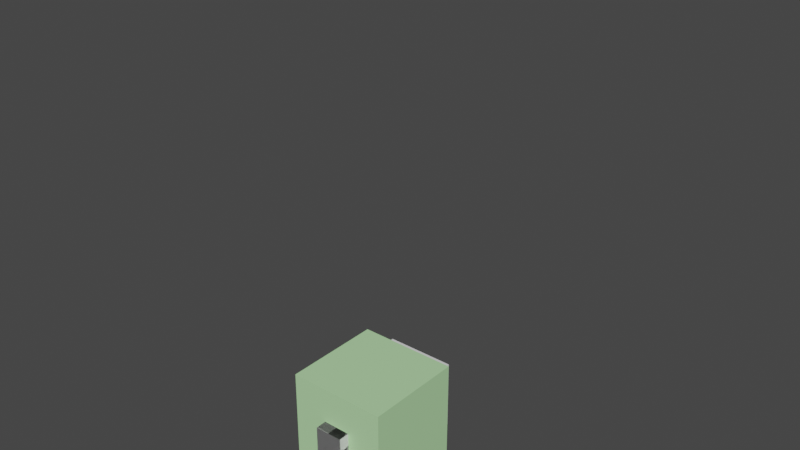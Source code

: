# Source: Character.blend  (saved by Blender 2.82.7; exported with 4.5.12 LTS)
import bpy
from mathutils import Matrix  # noqa: F401  (used for matrix-valued properties, if any)

bpy.ops.wm.read_factory_settings(use_empty=True)
scene = bpy.context.scene
scene.name = 'Scene'

# ---- collections
col_collection = bpy.data.collections.new('Collection'); scene.collection.children.link(col_collection)

# ---- materials (node trees are filled in below, after node groups)
mat_head = bpy.data.materials.new('Head')
mat_head.use_transparent_shadow = False
mat_head.diffuse_color = (0.3479, 0.8, 0.3535, 1.0)
mat_body = bpy.data.materials.new('Body')
mat_body.use_transparent_shadow = False
mat_limb1 = bpy.data.materials.new('Limb1')
mat_limb1.use_transparent_shadow = False
mat_limb2 = bpy.data.materials.new('Limb2')
mat_limb2.use_transparent_shadow = False
mat_limb2.diffuse_color = (0.3108, 0.3108, 0.3108, 1.0)

# ---- material node trees
mat_head.use_nodes = True; mat_head.node_tree.nodes.clear()
_N = mat_head.node_tree.nodes; _L = mat_head.node_tree.links
n0 = _N.new('ShaderNodeOutputMaterial'); n0.name = 'Material Output'; n0.location = (300, 300)
n1 = _N.new('ShaderNodeBsdfPrincipled'); n1.name = 'Principled BSDF'; n1.location = (10, 300)
n1.distribution = 'GGX'
n1.subsurface_method = 'BURLEY'
n1.inputs[0].default_value = (0.4705, 0.8, 0.4005, 1.0)
n1.inputs[3].default_value = 1.45
n1.inputs[27].default_value = (0.0, 0.0, 0.0, 1.0)
n1.inputs[28].default_value = 1.0
_L.new(n1.outputs[0], n0.inputs[0])
n0.is_active_output = True
mat_body.use_nodes = True; mat_body.node_tree.nodes.clear()
_N = mat_body.node_tree.nodes; _L = mat_body.node_tree.links
n0 = _N.new('ShaderNodeOutputMaterial'); n0.name = 'Material Output'; n0.location = (300, 300)
n1 = _N.new('ShaderNodeBsdfPrincipled'); n1.name = 'Principled BSDF'; n1.location = (10, 300)
n1.distribution = 'GGX'
n1.subsurface_method = 'BURLEY'
n1.inputs[3].default_value = 1.45
n1.inputs[27].default_value = (0.0, 0.0, 0.0, 1.0)
n1.inputs[28].default_value = 1.0
_L.new(n1.outputs[0], n0.inputs[0])
n0.is_active_output = True
mat_limb1.use_nodes = True; mat_limb1.node_tree.nodes.clear()
_N = mat_limb1.node_tree.nodes; _L = mat_limb1.node_tree.links
n0 = _N.new('ShaderNodeOutputMaterial'); n0.name = 'Material Output'; n0.location = (300, 300)
n1 = _N.new('ShaderNodeBsdfPrincipled'); n1.name = 'Principled BSDF'; n1.location = (10, 300)
n1.distribution = 'GGX'
n1.subsurface_method = 'BURLEY'
n1.inputs[3].default_value = 1.45
n1.inputs[27].default_value = (0.0, 0.0, 0.0, 1.0)
n1.inputs[28].default_value = 1.0
_L.new(n1.outputs[0], n0.inputs[0])
n0.is_active_output = True
mat_limb2.use_nodes = True; mat_limb2.node_tree.nodes.clear()
_N = mat_limb2.node_tree.nodes; _L = mat_limb2.node_tree.links
n0 = _N.new('ShaderNodeOutputMaterial'); n0.name = 'Material Output'; n0.location = (300, 300)
n1 = _N.new('ShaderNodeBsdfPrincipled'); n1.name = 'Principled BSDF'; n1.location = (10, 300)
n1.distribution = 'GGX'
n1.subsurface_method = 'BURLEY'
n1.inputs[0].default_value = (0.2957, 0.2957, 0.2957, 1.0)
n1.inputs[3].default_value = 1.45
n1.inputs[27].default_value = (0.0, 0.0, 0.0, 1.0)
n1.inputs[28].default_value = 1.0
_L.new(n1.outputs[0], n0.inputs[0])
n0.is_active_output = True

# ---- world
world_world = bpy.data.worlds.new('World'); scene.world = world_world
world_world.use_nodes = True; world_world.node_tree.nodes.clear()
_N = world_world.node_tree.nodes; _L = world_world.node_tree.links
n0 = _N.new('ShaderNodeOutputWorld'); n0.name = 'World Output'; n0.location = (300, 300)
n1 = _N.new('ShaderNodeBackground'); n1.name = 'Background'; n1.location = (10, 300)
n1.inputs[0].default_value = (0.05088, 0.05088, 0.05088, 1.0)
_L.new(n1.outputs[0], n0.inputs[0])
n0.is_active_output = True
world_world.color = (0.05088, 0.05088, 0.05088)
world_world.use_sun_shadow = False
world_world.sun_shadow_jitter_overblur = 0.0

# ---- meshes
me_head = bpy.data.meshes.new('Head')
me_head.from_pydata([(-0.25, -0.25, -0.25), (-0.25, -0.25, 0.25), (-0.25, 0.25, -0.25), (-0.25, 0.25, 0.25), (0.25, -0.25, -0.25), (0.25, -0.25, 0.25), (0.25, 0.25, -0.25), (0.25, 0.25, 0.25)], [], [(0, 1, 3, 2), (2, 3, 7, 6), (6, 7, 5, 4), (4, 5, 1, 0), (2, 6, 4, 0), (7, 3, 1, 5)])
_uv = me_head.uv_layers.new(name='UVMap')
_uv.uv.foreach_set('vector', [0.375, 0.0, 0.625, 0.0, 0.625, 0.25, 0.375, 0.25, 0.375, 0.25, 0.625, 0.25, 0.625, 0.5, 0.375, 0.5, 0.375, 0.5, 0.625, 0.5, 0.625, 0.75, 0.375, 0.75, 0.375, 0.75, 0.625, 0.75, 0.625, 1.0, 0.375, 1.0, 0.125, 0.5, 0.375, 0.5, 0.375, 0.75, 0.125, 0.75, 0.625, 0.5, 0.875, 0.5, 0.875, 0.75, 0.625, 0.75])
me_head.materials.append(mat_head)
me_head.use_remesh_fix_poles = True
me_head.use_remesh_preserve_attributes = False
me_head.use_mirror_vertex_groups = False
me_head.update()
me_body = bpy.data.meshes.new('Body')
me_body.from_pydata([(-0.175, -0.175, -0.175), (-0.175, -0.175, 0.175), (-0.175, 0.175, -0.175), (-0.175, 0.175, 0.175), (0.175, -0.175, -0.175), (0.175, -0.175, 0.175), (0.175, 0.175, -0.175), (0.175, 0.175, 0.175)], [], [(0, 1, 3, 2), (2, 3, 7, 6), (6, 7, 5, 4), (4, 5, 1, 0), (2, 6, 4, 0), (7, 3, 1, 5)])
_uv = me_body.uv_layers.new(name='UVMap')
_uv.uv.foreach_set('vector', [0.375, 0.0, 0.625, 0.0, 0.625, 0.25, 0.375, 0.25, 0.375, 0.25, 0.625, 0.25, 0.625, 0.5, 0.375, 0.5, 0.375, 0.5, 0.625, 0.5, 0.625, 0.75, 0.375, 0.75, 0.375, 0.75, 0.625, 0.75, 0.625, 1.0, 0.375, 1.0, 0.125, 0.5, 0.375, 0.5, 0.375, 0.75, 0.125, 0.75, 0.625, 0.5, 0.875, 0.5, 0.875, 0.75, 0.625, 0.75])
me_body.materials.append(mat_body)
me_body.use_remesh_fix_poles = True
me_body.use_remesh_preserve_attributes = False
me_body.use_mirror_vertex_groups = False
me_body.update()
me_arm1_l = bpy.data.meshes.new('Arm1_L')
me_arm1_l.from_pydata([(-0.252, -0.07, -0.07), (-0.252, -0.07, 0.07), (-0.252, 0.07, -0.07), (-0.252, 0.07, 0.07), (0.252, -0.07, -0.07), (0.252, -0.07, 0.07), (0.252, 0.07, -0.07), (0.252, 0.07, 0.07)], [], [(0, 1, 3, 2), (2, 3, 7, 6), (6, 7, 5, 4), (4, 5, 1, 0), (2, 6, 4, 0), (7, 3, 1, 5)])
_uv = me_arm1_l.uv_layers.new(name='UVMap')
_uv.uv.foreach_set('vector', [0.0, 0.0, 0.0, 1.0, 1.0, 1.0, 1.0, 0.0, 0.0, 0.0, 0.0, 1.0, 1.0, 1.0, 1.0, 0.0, 1.0, 0.0, 1.0, 1.0, 0.0, 1.0, 0.0, 0.0, 1.0, 0.0, 1.0, 1.0, 0.0, 1.0, 0.0, 0.0, 0.0, 1.0, 1.0, 1.0, 1.0, 0.0, 0.0, 0.0, 1.0, 1.0, 0.0, 1.0, 0.0, 0.0, 1.0, 0.0])
me_arm1_l.materials.append(mat_limb1)
me_arm1_l.use_remesh_fix_poles = True
me_arm1_l.use_remesh_preserve_attributes = False
me_arm1_l.use_mirror_vertex_groups = False
me_arm1_l.update()
me_arm2_l = bpy.data.meshes.new('Arm2_L')
me_arm2_l.from_pydata([(-0.252, -0.07, -0.07), (-0.252, -0.07, 0.07), (-0.252, 0.07, -0.07), (-0.252, 0.07, 0.07), (0.252, -0.07, -0.07), (0.252, -0.07, 0.07), (0.252, 0.07, -0.07), (0.252, 0.07, 0.07)], [], [(0, 1, 3, 2), (2, 3, 7, 6), (6, 7, 5, 4), (4, 5, 1, 0), (2, 6, 4, 0), (7, 3, 1, 5)])
_uv = me_arm2_l.uv_layers.new(name='UVMap')
_uv.uv.foreach_set('vector', [0.0, 0.0, 0.0, 1.0, 1.0, 1.0, 1.0, 0.0, 0.0, 0.0, 0.0, 1.0, 1.0, 1.0, 1.0, 0.0, 1.0, 0.0, 1.0, 1.0, 0.0, 1.0, 0.0, 0.0, 1.0, 0.0, 1.0, 1.0, 0.0, 1.0, 0.0, 0.0, 0.0, 1.0, 1.0, 1.0, 1.0, 0.0, 0.0, 0.0, 1.0, 1.0, 0.0, 1.0, 0.0, 0.0, 1.0, 0.0])
me_arm2_l.materials.append(mat_limb2)
me_arm2_l.use_remesh_fix_poles = True
me_arm2_l.use_remesh_preserve_attributes = False
me_arm2_l.use_mirror_vertex_groups = False
me_arm2_l.update()
me_arm2_r = bpy.data.meshes.new('Arm2_R')
me_arm2_r.from_pydata([(-0.252, -0.07, -0.07), (-0.252, -0.07, 0.07), (-0.252, 0.07, -0.07), (-0.252, 0.07, 0.07), (0.252, -0.07, -0.07), (0.252, -0.07, 0.07), (0.252, 0.07, -0.07), (0.252, 0.07, 0.07)], [], [(0, 1, 3, 2), (2, 3, 7, 6), (6, 7, 5, 4), (4, 5, 1, 0), (2, 6, 4, 0), (7, 3, 1, 5)])
_uv = me_arm2_r.uv_layers.new(name='UVMap')
_uv.uv.foreach_set('vector', [0.0, 0.0, 0.0, 1.0, 1.0, 1.0, 1.0, 0.0, 0.0, 0.0, 0.0, 1.0, 1.0, 1.0, 1.0, 0.0, 1.0, 0.0, 1.0, 1.0, 0.0, 1.0, 0.0, 0.0, 1.0, 0.0, 1.0, 1.0, 0.0, 1.0, 0.0, 0.0, 0.0, 1.0, 1.0, 1.0, 1.0, 0.0, 0.0, 0.0, 1.0, 1.0, 0.0, 1.0, 0.0, 0.0, 1.0, 0.0])
me_arm2_r.materials.append(mat_limb2)
me_arm2_r.use_remesh_fix_poles = True
me_arm2_r.use_remesh_preserve_attributes = False
me_arm2_r.use_mirror_vertex_groups = False
me_arm2_r.update()
me_arm1_r = bpy.data.meshes.new('Arm1_R')
me_arm1_r.from_pydata([(-0.252, -0.07, -0.07), (-0.252, -0.07, 0.07), (-0.252, 0.07, -0.07), (-0.252, 0.07, 0.07), (0.252, -0.07, -0.07), (0.252, -0.07, 0.07), (0.252, 0.07, -0.07), (0.252, 0.07, 0.07)], [], [(0, 1, 3, 2), (2, 3, 7, 6), (6, 7, 5, 4), (4, 5, 1, 0), (2, 6, 4, 0), (7, 3, 1, 5)])
_uv = me_arm1_r.uv_layers.new(name='UVMap')
_uv.uv.foreach_set('vector', [0.0, 0.0, 0.0, 1.0, 1.0, 1.0, 1.0, 0.0, 0.0, 0.0, 0.0, 1.0, 1.0, 1.0, 1.0, 0.0, 1.0, 0.0, 1.0, 1.0, 0.0, 1.0, 0.0, 0.0, 1.0, 0.0, 1.0, 1.0, 0.0, 1.0, 0.0, 0.0, 0.0, 1.0, 1.0, 1.0, 1.0, 0.0, 0.0, 0.0, 1.0, 1.0, 0.0, 1.0, 0.0, 0.0, 1.0, 0.0])
me_arm1_r.materials.append(mat_limb1)
me_arm1_r.use_remesh_fix_poles = True
me_arm1_r.use_remesh_preserve_attributes = False
me_arm1_r.use_mirror_vertex_groups = False
me_arm1_r.update()
me_leg2_r = bpy.data.meshes.new('Leg2_R')
me_leg2_r.from_pydata([(-0.252, -0.07, -0.07), (-0.252, -0.07, 0.07), (-0.252, 0.07, -0.07), (-0.252, 0.07, 0.07), (0.252, -0.07, -0.07), (0.252, -0.07, 0.07), (0.252, 0.07, -0.07), (0.252, 0.07, 0.07)], [], [(0, 1, 3, 2), (2, 3, 7, 6), (6, 7, 5, 4), (4, 5, 1, 0), (2, 6, 4, 0), (7, 3, 1, 5)])
_uv = me_leg2_r.uv_layers.new(name='UVMap')
_uv.uv.foreach_set('vector', [0.0, 0.0, 0.0, 1.0, 1.0, 1.0, 1.0, 0.0, 0.0, 0.0, 0.0, 1.0, 1.0, 1.0, 1.0, 0.0, 1.0, 0.0, 1.0, 1.0, 0.0, 1.0, 0.0, 0.0, 1.0, 0.0, 1.0, 1.0, 0.0, 1.0, 0.0, 0.0, 0.0, 1.0, 1.0, 1.0, 1.0, 0.0, 0.0, 0.0, 1.0, 1.0, 0.0, 1.0, 0.0, 0.0, 1.0, 0.0])
me_leg2_r.use_remesh_fix_poles = True
me_leg2_r.use_remesh_preserve_attributes = False
me_leg2_r.use_mirror_vertex_groups = False
me_leg2_r.update()
me_leg1_r = bpy.data.meshes.new('Leg1_R')
me_leg1_r.from_pydata([(-0.252, -0.07, -0.07), (-0.252, -0.07, 0.07), (-0.252, 0.07, -0.07), (-0.252, 0.07, 0.07), (0.252, -0.07, -0.07), (0.252, -0.07, 0.07), (0.252, 0.07, -0.07), (0.252, 0.07, 0.07)], [], [(0, 1, 3, 2), (2, 3, 7, 6), (6, 7, 5, 4), (4, 5, 1, 0), (2, 6, 4, 0), (7, 3, 1, 5)])
_uv = me_leg1_r.uv_layers.new(name='UVMap')
_uv.uv.foreach_set('vector', [0.0, 0.0, 0.0, 1.0, 1.0, 1.0, 1.0, 0.0, 0.0, 0.0, 0.0, 1.0, 1.0, 1.0, 1.0, 0.0, 1.0, 0.0, 1.0, 1.0, 0.0, 1.0, 0.0, 0.0, 1.0, 0.0, 1.0, 1.0, 0.0, 1.0, 0.0, 0.0, 0.0, 1.0, 1.0, 1.0, 1.0, 0.0, 0.0, 0.0, 1.0, 1.0, 0.0, 1.0, 0.0, 0.0, 1.0, 0.0])
me_leg1_r.materials.append(mat_limb2)
me_leg1_r.use_remesh_fix_poles = True
me_leg1_r.use_remesh_preserve_attributes = False
me_leg1_r.use_mirror_vertex_groups = False
me_leg1_r.update()
me_leg2_l = bpy.data.meshes.new('Leg2_L')
me_leg2_l.from_pydata([(-0.252, -0.07, -0.07), (-0.252, -0.07, 0.07), (-0.252, 0.07, -0.07), (-0.252, 0.07, 0.07), (0.252, -0.07, -0.07), (0.252, -0.07, 0.07), (0.252, 0.07, -0.07), (0.252, 0.07, 0.07)], [], [(0, 1, 3, 2), (2, 3, 7, 6), (6, 7, 5, 4), (4, 5, 1, 0), (2, 6, 4, 0), (7, 3, 1, 5)])
_uv = me_leg2_l.uv_layers.new(name='UVMap')
_uv.uv.foreach_set('vector', [0.0, 0.0, 0.0, 1.0, 1.0, 1.0, 1.0, 0.0, 0.0, 0.0, 0.0, 1.0, 1.0, 1.0, 1.0, 0.0, 1.0, 0.0, 1.0, 1.0, 0.0, 1.0, 0.0, 0.0, 1.0, 0.0, 1.0, 1.0, 0.0, 1.0, 0.0, 0.0, 0.0, 1.0, 1.0, 1.0, 1.0, 0.0, 0.0, 0.0, 1.0, 1.0, 0.0, 1.0, 0.0, 0.0, 1.0, 0.0])
me_leg2_l.use_remesh_fix_poles = True
me_leg2_l.use_remesh_preserve_attributes = False
me_leg2_l.use_mirror_vertex_groups = False
me_leg2_l.update()
me_leg1_l = bpy.data.meshes.new('Leg1_L')
me_leg1_l.from_pydata([(-0.252, -0.07, -0.07), (-0.252, -0.07, 0.07), (-0.252, 0.07, -0.07), (-0.252, 0.07, 0.07), (0.252, -0.07, -0.07), (0.252, -0.07, 0.07), (0.252, 0.07, -0.07), (0.252, 0.07, 0.07)], [], [(0, 1, 3, 2), (2, 3, 7, 6), (6, 7, 5, 4), (4, 5, 1, 0), (2, 6, 4, 0), (7, 3, 1, 5)])
_uv = me_leg1_l.uv_layers.new(name='UVMap')
_uv.uv.foreach_set('vector', [0.0, 0.0, 0.0, 1.0, 1.0, 1.0, 1.0, 0.0, 0.0, 0.0, 0.0, 1.0, 1.0, 1.0, 1.0, 0.0, 1.0, 0.0, 1.0, 1.0, 0.0, 1.0, 0.0, 0.0, 1.0, 0.0, 1.0, 1.0, 0.0, 1.0, 0.0, 0.0, 0.0, 1.0, 1.0, 1.0, 1.0, 0.0, 0.0, 0.0, 1.0, 1.0, 0.0, 1.0, 0.0, 0.0, 1.0, 0.0])
me_leg1_l.materials.append(mat_limb2)
me_leg1_l.use_remesh_fix_poles = True
me_leg1_l.use_remesh_preserve_attributes = False
me_leg1_l.use_mirror_vertex_groups = False
me_leg1_l.update()
arm_armature = bpy.data.armatures.new('Armature')  # bones are not reproduced

# ---- objects
ob_head = bpy.data.objects.new('Head', me_head)
ob_body = bpy.data.objects.new('Body', me_body)
ob_arm1_l = bpy.data.objects.new('Arm1_L', me_arm1_l)
ob_arm2_l = bpy.data.objects.new('Arm2_L', me_arm2_l)
ob_arm2_r = bpy.data.objects.new('Arm2_R', me_arm2_r)
ob_arm1_r = bpy.data.objects.new('Arm1_R', me_arm1_r)
ob_leg2_r = bpy.data.objects.new('Leg2_R', me_leg2_r)
ob_leg1_r = bpy.data.objects.new('Leg1_R', me_leg1_r)
ob_leg2_l = bpy.data.objects.new('Leg2_L', me_leg2_l)
ob_leg1_l = bpy.data.objects.new('Leg1_L', me_leg1_l)
ob_armature = bpy.data.objects.new('Armature', arm_armature)

# ---- transforms, parenting, visibility, modifiers, constraints
ob_head.parent = ob_armature
ob_head.matrix_parent_inverse = Matrix(((1.0, -0.0, 0.0, -0.0), (-0.0, 0.0, 1.0, -1.8), (0.0, -1.0, 0.0, -0.0), (0.0, 0.0, -0.0, 1.0)))
ob_head.location = (0.0, 0.0, 1.602)
ob_head.lineart.crease_threshold = 0.0
ob_body.parent = ob_armature
ob_body.matrix_parent_inverse = Matrix(((1.0, -0.0, 0.0, -0.0), (-0.0, 0.0, 1.0, -1.2), (0.0, -1.0, 0.0, -0.0), (0.0, 0.0, -0.0, 1.0)))
ob_body.location = (0.0, 0.0, 1.178)
ob_body.lineart.crease_threshold = 0.0
ob_arm1_l.parent = ob_armature
ob_arm1_l.matrix_parent_inverse = Matrix(((2.485e-15, 4.013e-07, -1.0, 1.27), (1.0, 3.067e-14, 2.98e-08, -0.67), (9.973e-22, -1.0, -4.013e-07, 5.097e-07), (-0.0, 0.0, 0.0, 1.0)))
ob_arm1_l.location = (0.425, -3.97e-25, 1.27)
ob_arm1_l.lineart.crease_threshold = 0.0
ob_arm2_l.parent = ob_armature
ob_arm2_l.matrix_parent_inverse = Matrix(((2.118e-22, 4.013e-07, -1.0, 1.27), (1.0, 3.067e-14, 2.98e-08, -1.17), (8.499e-29, -1.0, -4.013e-07, 5.097e-07), (-0.0, 0.0, 0.0, 1.0)))
ob_arm2_l.location = (0.929, 4.263e-16, 1.27)
ob_arm2_l.lineart.crease_threshold = 0.0
ob_arm2_r.parent = ob_armature
ob_arm2_r.matrix_parent_inverse = Matrix(((-8.47e-22, -4.013e-07, 1.0, -1.27), (-1.0, -8.408e-15, 2.98e-08, -1.17), (1.38e-28, -1.0, -4.013e-07, 5.097e-07), (0.0, 0.0, -0.0, 1.0)))
ob_arm2_r.location = (-0.929, 4.263e-16, 1.27)
ob_arm2_r.lineart.crease_threshold = 0.0
ob_arm1_r.parent = ob_armature
ob_arm1_r.matrix_parent_inverse = Matrix(((1.163e-14, -2.821e-07, 1.0, -1.27), (-1.0, -8.408e-15, 2.98e-08, -0.67), (-3.282e-21, -1.0, -2.821e-07, 3.583e-07), (0.0, 0.0, 0.0, 1.0)))
ob_arm1_r.location = (-0.425, -8.941e-10, 1.27)
ob_arm1_r.lineart.crease_threshold = 0.0
ob_leg2_r.parent = ob_armature
ob_leg2_r.matrix_parent_inverse = Matrix(((-1.0, 3.258e-07, 3.438e-28, -0.1), (2.98e-08, -3.813e-14, -1.0, 2.98e-09), (-3.258e-07, -1.0, 1.12e-34, -3.258e-08), (0.0, -0.0, -0.0, 1.0)))
ob_leg2_r.location = (-0.1, 3.359e-08, 0.2485)
ob_leg2_r.rotation_euler = (-1.344e-07, -1.571, 0.0)
ob_leg2_r.lineart.crease_threshold = 0.0
ob_leg1_r.parent = ob_armature
ob_leg1_r.matrix_parent_inverse = Matrix(((-1.0, 3.258e-07, -3.238e-15, -0.1), (2.98e-08, -3.813e-14, -1.0, 0.5), (-3.258e-07, -1.0, -1.055e-21, -3.258e-08), (0.0, 0.0, 0.0, 1.0)))
ob_leg1_r.location = (-0.1, -3.359e-08, 0.7525)
ob_leg1_r.rotation_euler = (-1.344e-07, -1.571, 0.0)
ob_leg1_r.lineart.crease_threshold = 0.0
ob_leg2_l.parent = ob_armature
ob_leg2_l.matrix_parent_inverse = Matrix(((-1.0, -3.258e-07, -3.438e-28, 0.1), (-2.98e-08, -3.813e-14, -1.0, 2.98e-09), (3.258e-07, -1.0, 1.12e-34, -3.258e-08), (-0.0, 0.0, -0.0, 1.0)))
ob_leg2_l.location = (0.1, 3.359e-08, 0.2485)
ob_leg2_l.rotation_euler = (-1.344e-07, -1.571, 0.0)
ob_leg2_l.lineart.crease_threshold = 0.0
ob_leg1_l.parent = ob_armature
ob_leg1_l.matrix_parent_inverse = Matrix(((-1.0, -3.258e-07, 3.238e-15, 0.1), (-2.98e-08, -3.813e-14, -1.0, 0.5), (3.258e-07, -1.0, -1.055e-21, -3.258e-08), (-0.0, 0.0, 0.0, 1.0)))
ob_leg1_l.location = (0.1, -3.359e-08, 0.7525)
ob_leg1_l.rotation_euler = (-1.344e-07, -1.571, 0.0)
ob_leg1_l.lineart.crease_threshold = 0.0
ob_armature.location = (0.0, 0.0, 0.0)
ob_armature.show_in_front = True
ob_armature.lineart.crease_threshold = 0.0

# ---- collection membership
col_collection.objects.link(ob_head)
col_collection.objects.link(ob_body)
col_collection.objects.link(ob_arm1_l)
col_collection.objects.link(ob_arm2_l)
col_collection.objects.link(ob_arm2_r)
col_collection.objects.link(ob_arm1_r)
col_collection.objects.link(ob_leg2_r)
col_collection.objects.link(ob_leg1_r)
col_collection.objects.link(ob_leg2_l)
col_collection.objects.link(ob_leg1_l)
col_collection.objects.link(ob_armature)

# ---- scene / render settings (as saved in the file)
scene.frame_start = 1; scene.frame_end = 49; scene.frame_set(1)
scene.render.engine = 'BLENDER_EEVEE_NEXT'
scene.cycles.use_denoising = False
scene.cycles.samples = 128
scene.cycles.sampling_pattern = 'TABULATED_SOBOL'
scene.cycles.use_adaptive_sampling = False
scene.cycles.use_light_tree = False
scene.view_settings.view_transform = 'Filmic'
bpy.context.view_layer.update()

# ---- added for rendering (the .blend has no active camera and no usable light): camera, sun
cam_auto = bpy.data.cameras.new('AutoCamera')
cam_auto.lens = 50.0
cam_auto.sensor_width = 36.0
cam_auto.clip_end = 1000.0
ob_auto_camera = bpy.data.objects.new('AutoCamera', cam_auto)
scene.collection.objects.link(ob_auto_camera)
ob_auto_camera.location = (2.81758, -3.38109, 3.17856)
ob_auto_camera.rotation_euler = (1.09748, -7.21219e-08, 0.694738)
scene.camera = ob_auto_camera
light_auto_sun = bpy.data.lights.new('AutoSun', 'SUN')
light_auto_sun.energy = 3.0
light_auto_sun.angle = 0.0523599
ob_auto_sun = bpy.data.objects.new('AutoSun', light_auto_sun)
scene.collection.objects.link(ob_auto_sun)
ob_auto_sun.rotation_euler = (0.872665, 0.174533, 0.523599)
bpy.context.view_layer.update()
